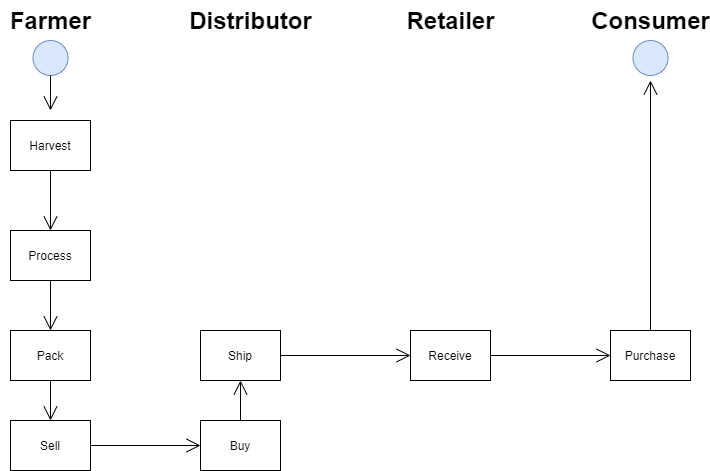

The diagram above was exported from draw.io. Its source (the exported page's mxGraphModel, read from the mxfile embedded in the PNG):
<mxGraphModel dx="1038" dy="489" grid="1" gridSize="10" guides="1" tooltips="1" connect="1" arrows="1" fold="1" page="1" pageScale="1" pageWidth="827" pageHeight="1169" math="0" shadow="0">
  <root>
    <mxCell id="0" />
    <mxCell id="1" parent="0" />
    <mxCell id="8IN_3ycn6MB9g4v7EC-0-1" value="Farmer" style="text;strokeColor=none;fillColor=none;html=1;fontSize=24;fontStyle=1;verticalAlign=middle;align=center;" vertex="1" parent="1">
      <mxGeometry x="80" y="80" width="100" height="40" as="geometry" />
    </mxCell>
    <mxCell id="8IN_3ycn6MB9g4v7EC-0-2" value="Distributor" style="text;strokeColor=none;fillColor=none;html=1;fontSize=24;fontStyle=1;verticalAlign=middle;align=center;" vertex="1" parent="1">
      <mxGeometry x="280" y="80" width="100" height="40" as="geometry" />
    </mxCell>
    <mxCell id="8IN_3ycn6MB9g4v7EC-0-3" value="Retailer" style="text;strokeColor=none;fillColor=none;html=1;fontSize=24;fontStyle=1;verticalAlign=middle;align=center;" vertex="1" parent="1">
      <mxGeometry x="480" y="80" width="100" height="40" as="geometry" />
    </mxCell>
    <mxCell id="8IN_3ycn6MB9g4v7EC-0-4" value="Consumer" style="text;strokeColor=none;fillColor=none;html=1;fontSize=24;fontStyle=1;verticalAlign=middle;align=center;" vertex="1" parent="1">
      <mxGeometry x="680" y="80" width="100" height="40" as="geometry" />
    </mxCell>
    <mxCell id="8IN_3ycn6MB9g4v7EC-0-5" value="" style="ellipse;whiteSpace=wrap;html=1;aspect=fixed;fillColor=#dae8fc;strokeColor=#6c8ebf;" vertex="1" parent="1">
      <mxGeometry x="112.5" y="120" width="35" height="35" as="geometry" />
    </mxCell>
    <mxCell id="8IN_3ycn6MB9g4v7EC-0-6" value="" style="ellipse;whiteSpace=wrap;html=1;aspect=fixed;fillColor=#dae8fc;strokeColor=#6c8ebf;" vertex="1" parent="1">
      <mxGeometry x="712.5" y="120" width="35" height="35" as="geometry" />
    </mxCell>
    <mxCell id="8IN_3ycn6MB9g4v7EC-0-7" value="Harvest" style="rounded=0;whiteSpace=wrap;html=1;" vertex="1" parent="1">
      <mxGeometry x="90" y="200" width="80" height="50" as="geometry" />
    </mxCell>
    <mxCell id="8IN_3ycn6MB9g4v7EC-0-8" value="Process" style="rounded=0;whiteSpace=wrap;html=1;" vertex="1" parent="1">
      <mxGeometry x="90" y="310" width="80" height="50" as="geometry" />
    </mxCell>
    <mxCell id="8IN_3ycn6MB9g4v7EC-0-9" value="Pack" style="rounded=0;whiteSpace=wrap;html=1;" vertex="1" parent="1">
      <mxGeometry x="90" y="410" width="80" height="50" as="geometry" />
    </mxCell>
    <mxCell id="8IN_3ycn6MB9g4v7EC-0-10" value="Sell" style="rounded=0;whiteSpace=wrap;html=1;" vertex="1" parent="1">
      <mxGeometry x="90" y="500" width="80" height="50" as="geometry" />
    </mxCell>
    <mxCell id="8IN_3ycn6MB9g4v7EC-0-14" value="" style="endArrow=open;endFill=1;endSize=12;html=1;rounded=0;edgeStyle=orthogonalEdgeStyle;exitX=0.5;exitY=1;exitDx=0;exitDy=0;" edge="1" parent="1" source="8IN_3ycn6MB9g4v7EC-0-5">
      <mxGeometry width="160" relative="1" as="geometry">
        <mxPoint x="330" y="310" as="sourcePoint" />
        <mxPoint x="130" y="190" as="targetPoint" />
      </mxGeometry>
    </mxCell>
    <mxCell id="8IN_3ycn6MB9g4v7EC-0-17" value="" style="endArrow=open;endFill=1;endSize=12;html=1;rounded=0;edgeStyle=orthogonalEdgeStyle;exitX=0.5;exitY=1;exitDx=0;exitDy=0;entryX=0.5;entryY=0;entryDx=0;entryDy=0;" edge="1" parent="1" source="8IN_3ycn6MB9g4v7EC-0-7" target="8IN_3ycn6MB9g4v7EC-0-8">
      <mxGeometry width="160" relative="1" as="geometry">
        <mxPoint x="330" y="310" as="sourcePoint" />
        <mxPoint x="490" y="310" as="targetPoint" />
      </mxGeometry>
    </mxCell>
    <mxCell id="8IN_3ycn6MB9g4v7EC-0-18" value="" style="endArrow=open;endFill=1;endSize=12;html=1;rounded=0;edgeStyle=orthogonalEdgeStyle;exitX=0.5;exitY=1;exitDx=0;exitDy=0;entryX=0.5;entryY=0;entryDx=0;entryDy=0;" edge="1" parent="1" source="8IN_3ycn6MB9g4v7EC-0-8" target="8IN_3ycn6MB9g4v7EC-0-9">
      <mxGeometry width="160" relative="1" as="geometry">
        <mxPoint x="330" y="310" as="sourcePoint" />
        <mxPoint x="490" y="310" as="targetPoint" />
      </mxGeometry>
    </mxCell>
    <mxCell id="8IN_3ycn6MB9g4v7EC-0-20" value="" style="endArrow=open;endFill=1;endSize=12;html=1;rounded=0;edgeStyle=orthogonalEdgeStyle;exitX=0.5;exitY=1;exitDx=0;exitDy=0;entryX=0.5;entryY=0;entryDx=0;entryDy=0;" edge="1" parent="1" source="8IN_3ycn6MB9g4v7EC-0-9" target="8IN_3ycn6MB9g4v7EC-0-10">
      <mxGeometry width="160" relative="1" as="geometry">
        <mxPoint x="330" y="310" as="sourcePoint" />
        <mxPoint x="490" y="310" as="targetPoint" />
      </mxGeometry>
    </mxCell>
    <mxCell id="8IN_3ycn6MB9g4v7EC-0-21" value="Buy" style="rounded=0;whiteSpace=wrap;html=1;" vertex="1" parent="1">
      <mxGeometry x="280" y="500" width="80" height="50" as="geometry" />
    </mxCell>
    <mxCell id="8IN_3ycn6MB9g4v7EC-0-22" value="Ship" style="rounded=0;whiteSpace=wrap;html=1;" vertex="1" parent="1">
      <mxGeometry x="280" y="410" width="80" height="50" as="geometry" />
    </mxCell>
    <mxCell id="8IN_3ycn6MB9g4v7EC-0-23" value="Receive" style="rounded=0;whiteSpace=wrap;html=1;" vertex="1" parent="1">
      <mxGeometry x="490" y="410" width="80" height="50" as="geometry" />
    </mxCell>
    <mxCell id="8IN_3ycn6MB9g4v7EC-0-24" value="Purchase" style="rounded=0;whiteSpace=wrap;html=1;" vertex="1" parent="1">
      <mxGeometry x="690" y="410" width="80" height="50" as="geometry" />
    </mxCell>
    <mxCell id="8IN_3ycn6MB9g4v7EC-0-25" value="" style="endArrow=open;endFill=1;endSize=12;html=1;rounded=0;edgeStyle=orthogonalEdgeStyle;exitX=0.5;exitY=0;exitDx=0;exitDy=0;" edge="1" parent="1" source="8IN_3ycn6MB9g4v7EC-0-24">
      <mxGeometry width="160" relative="1" as="geometry">
        <mxPoint x="330" y="310" as="sourcePoint" />
        <mxPoint x="730" y="160" as="targetPoint" />
      </mxGeometry>
    </mxCell>
    <mxCell id="8IN_3ycn6MB9g4v7EC-0-26" value="" style="endArrow=open;endFill=1;endSize=12;html=1;rounded=0;edgeStyle=orthogonalEdgeStyle;exitX=1;exitY=0.5;exitDx=0;exitDy=0;" edge="1" parent="1" source="8IN_3ycn6MB9g4v7EC-0-10">
      <mxGeometry width="160" relative="1" as="geometry">
        <mxPoint x="330" y="310" as="sourcePoint" />
        <mxPoint x="280" y="525" as="targetPoint" />
      </mxGeometry>
    </mxCell>
    <mxCell id="8IN_3ycn6MB9g4v7EC-0-27" value="" style="endArrow=open;endFill=1;endSize=12;html=1;rounded=0;edgeStyle=orthogonalEdgeStyle;exitX=0.5;exitY=0;exitDx=0;exitDy=0;" edge="1" parent="1" source="8IN_3ycn6MB9g4v7EC-0-21">
      <mxGeometry width="160" relative="1" as="geometry">
        <mxPoint x="330" y="310" as="sourcePoint" />
        <mxPoint x="320" y="460" as="targetPoint" />
      </mxGeometry>
    </mxCell>
    <mxCell id="8IN_3ycn6MB9g4v7EC-0-28" value="" style="endArrow=open;endFill=1;endSize=12;html=1;rounded=0;edgeStyle=orthogonalEdgeStyle;exitX=1;exitY=0.5;exitDx=0;exitDy=0;" edge="1" parent="1" source="8IN_3ycn6MB9g4v7EC-0-22">
      <mxGeometry width="160" relative="1" as="geometry">
        <mxPoint x="330" y="310" as="sourcePoint" />
        <mxPoint x="490" y="435" as="targetPoint" />
      </mxGeometry>
    </mxCell>
    <mxCell id="8IN_3ycn6MB9g4v7EC-0-29" value="" style="endArrow=open;endFill=1;endSize=12;html=1;rounded=0;edgeStyle=orthogonalEdgeStyle;exitX=1;exitY=0.5;exitDx=0;exitDy=0;entryX=0;entryY=0.5;entryDx=0;entryDy=0;" edge="1" parent="1" source="8IN_3ycn6MB9g4v7EC-0-23" target="8IN_3ycn6MB9g4v7EC-0-24">
      <mxGeometry width="160" relative="1" as="geometry">
        <mxPoint x="330" y="310" as="sourcePoint" />
        <mxPoint x="490" y="310" as="targetPoint" />
      </mxGeometry>
    </mxCell>
  </root>
</mxGraphModel>